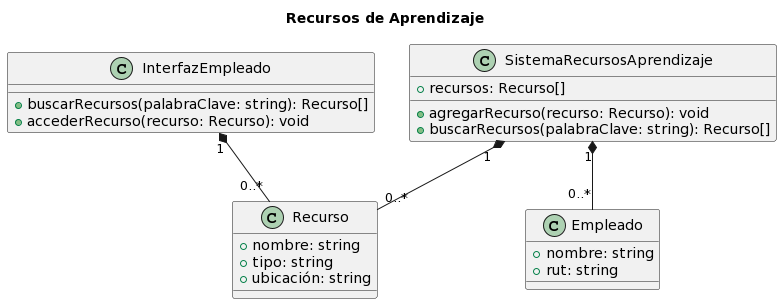

The diagram above was rendered by PlantUML. Its source (embedded in the PNG):
@startuml
title Recursos de Aprendizaje

class Recurso {
    + nombre: string
    + tipo: string
    + ubicación: string
}

class SistemaRecursosAprendizaje {
    + recursos: Recurso[]
    + agregarRecurso(recurso: Recurso): void
    + buscarRecursos(palabraClave: string): Recurso[]
}

class Empleado {
    + nombre: string
    + rut: string
}

class InterfazEmpleado {
    + buscarRecursos(palabraClave: string): Recurso[]
    + accederRecurso(recurso: Recurso): void
}

SistemaRecursosAprendizaje "1" *-- "0..*" Recurso
SistemaRecursosAprendizaje "1" *-- "0..*" Empleado
InterfazEmpleado "1" *-- "0..*" Recurso
@enduml